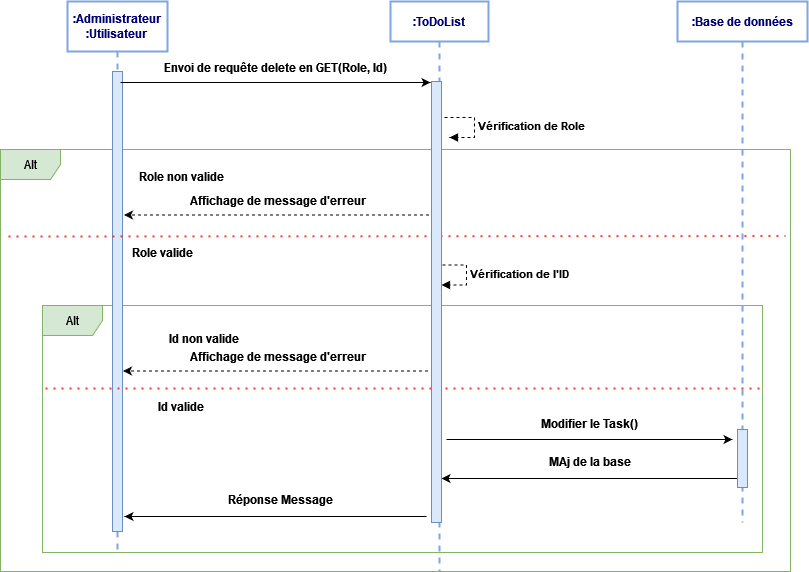

The diagram above was exported from draw.io. Its source (the exported page's mxGraphModel, read from the mxfile embedded in the PNG):
<mxGraphModel dx="782" dy="393" grid="1" gridSize="10" guides="1" tooltips="1" connect="1" arrows="1" fold="1" page="1" pageScale="1" pageWidth="827" pageHeight="1169" math="0" shadow="0">
  <root>
    <mxCell id="0" />
    <mxCell id="1" parent="0" />
    <mxCell id="mFIRrGL2iGbH63Qt_CXy-1" value="Alt" style="shape=umlFrame;whiteSpace=wrap;html=1;fillColor=#d5e8d4;strokeColor=#82b366;" vertex="1" parent="1">
      <mxGeometry x="114" y="384" width="720" height="247" as="geometry" />
    </mxCell>
    <mxCell id="mFIRrGL2iGbH63Qt_CXy-2" value=":ToDoList" style="shape=umlLifeline;perimeter=lifelinePerimeter;whiteSpace=wrap;html=1;container=1;collapsible=0;recursiveResize=0;outlineConnect=0;strokeColor=#7EA6E0;strokeWidth=2;gradientColor=none;fontColor=#000075;align=center;fontStyle=1" vertex="1" parent="1">
      <mxGeometry x="462" y="80" width="98" height="570" as="geometry" />
    </mxCell>
    <mxCell id="mFIRrGL2iGbH63Qt_CXy-3" value="Alt" style="shape=umlFrame;whiteSpace=wrap;html=1;fillColor=#d5e8d4;strokeColor=#82b366;" vertex="1" parent="mFIRrGL2iGbH63Qt_CXy-2">
      <mxGeometry x="-390" y="148" width="790" height="422" as="geometry" />
    </mxCell>
    <mxCell id="mFIRrGL2iGbH63Qt_CXy-4" value="Role valide" style="text;html=1;strokeColor=none;fillColor=none;align=center;verticalAlign=middle;whiteSpace=wrap;rounded=0;fontStyle=1" vertex="1" parent="mFIRrGL2iGbH63Qt_CXy-2">
      <mxGeometry x="-285" y="241" width="115" height="20" as="geometry" />
    </mxCell>
    <mxCell id="mFIRrGL2iGbH63Qt_CXy-5" value="Vérification de l'ID" style="edgeStyle=orthogonalEdgeStyle;html=1;align=left;spacingLeft=2;endArrow=block;rounded=0;entryX=1;entryY=0;dashed=1;fontStyle=1" edge="1" parent="mFIRrGL2iGbH63Qt_CXy-2">
      <mxGeometry relative="1" as="geometry">
        <mxPoint x="46" y="263.5" as="sourcePoint" />
        <Array as="points">
          <mxPoint x="76" y="263.5" />
        </Array>
        <mxPoint x="51" y="283.5" as="targetPoint" />
      </mxGeometry>
    </mxCell>
    <mxCell id="mFIRrGL2iGbH63Qt_CXy-6" style="edgeStyle=orthogonalEdgeStyle;rounded=0;orthogonalLoop=1;jettySize=auto;html=1;strokeColor=#000000;strokeWidth=1;" edge="1" parent="mFIRrGL2iGbH63Qt_CXy-2">
      <mxGeometry relative="1" as="geometry">
        <mxPoint x="342" y="438" as="targetPoint" />
        <Array as="points">
          <mxPoint x="336" y="438" />
        </Array>
        <mxPoint x="56" y="438" as="sourcePoint" />
      </mxGeometry>
    </mxCell>
    <mxCell id="mFIRrGL2iGbH63Qt_CXy-7" value="&lt;div&gt;Modifier le Task()&lt;br&gt;&lt;/div&gt;" style="text;html=1;strokeColor=none;fillColor=none;align=center;verticalAlign=middle;whiteSpace=wrap;rounded=0;fontStyle=1" vertex="1" parent="mFIRrGL2iGbH63Qt_CXy-2">
      <mxGeometry x="65" y="412" width="270" height="20" as="geometry" />
    </mxCell>
    <mxCell id="mFIRrGL2iGbH63Qt_CXy-8" value="MAj de la base" style="text;html=1;strokeColor=none;fillColor=none;align=center;verticalAlign=middle;whiteSpace=wrap;rounded=0;fontStyle=1" vertex="1" parent="mFIRrGL2iGbH63Qt_CXy-2">
      <mxGeometry x="65" y="450" width="270" height="20" as="geometry" />
    </mxCell>
    <mxCell id="mFIRrGL2iGbH63Qt_CXy-9" style="edgeStyle=orthogonalEdgeStyle;rounded=0;orthogonalLoop=1;jettySize=auto;html=1;strokeColor=#000000;strokeWidth=1;" edge="1" parent="mFIRrGL2iGbH63Qt_CXy-2">
      <mxGeometry relative="1" as="geometry">
        <mxPoint x="51" y="477" as="targetPoint" />
        <Array as="points">
          <mxPoint x="81" y="477" />
          <mxPoint x="81" y="477" />
        </Array>
        <mxPoint x="353" y="477" as="sourcePoint" />
      </mxGeometry>
    </mxCell>
    <mxCell id="mFIRrGL2iGbH63Qt_CXy-10" style="edgeStyle=orthogonalEdgeStyle;rounded=0;orthogonalLoop=1;jettySize=auto;html=1;strokeColor=#000000;strokeWidth=1;" edge="1" parent="mFIRrGL2iGbH63Qt_CXy-2">
      <mxGeometry relative="1" as="geometry">
        <mxPoint x="-266" y="515" as="targetPoint" />
        <Array as="points">
          <mxPoint x="-236" y="515" />
          <mxPoint x="-236" y="515" />
        </Array>
        <mxPoint x="36" y="515" as="sourcePoint" />
      </mxGeometry>
    </mxCell>
    <mxCell id="mFIRrGL2iGbH63Qt_CXy-11" value="Réponse Message " style="text;html=1;strokeColor=none;fillColor=none;align=center;verticalAlign=middle;whiteSpace=wrap;rounded=0;fontStyle=1" vertex="1" parent="mFIRrGL2iGbH63Qt_CXy-2">
      <mxGeometry x="-245" y="488" width="270" height="20" as="geometry" />
    </mxCell>
    <mxCell id="mFIRrGL2iGbH63Qt_CXy-12" value="&lt;div&gt;:Administrateur &lt;br&gt;&lt;/div&gt;&lt;div&gt;:Utilisateur&lt;br&gt;&lt;/div&gt;" style="shape=umlLifeline;perimeter=lifelinePerimeter;whiteSpace=wrap;html=1;container=1;collapsible=0;recursiveResize=0;outlineConnect=0;strokeColor=#7EA6E0;strokeWidth=2;gradientColor=none;fontColor=#000075;align=center;fontStyle=1;size=50;" vertex="1" parent="1">
      <mxGeometry x="139" y="80" width="100" height="551" as="geometry" />
    </mxCell>
    <mxCell id="mFIRrGL2iGbH63Qt_CXy-13" value="" style="html=1;points=[];perimeter=orthogonalPerimeter;fillColor=#dae8fc;strokeColor=#6c8ebf;" vertex="1" parent="mFIRrGL2iGbH63Qt_CXy-12">
      <mxGeometry x="45" y="70" width="10" height="460" as="geometry" />
    </mxCell>
    <mxCell id="mFIRrGL2iGbH63Qt_CXy-14" value=":Base de données" style="shape=umlLifeline;perimeter=lifelinePerimeter;whiteSpace=wrap;html=1;container=1;collapsible=0;recursiveResize=0;outlineConnect=0;strokeColor=#7EA6E0;strokeWidth=2;gradientColor=none;fontColor=#000075;align=center;fontStyle=1" vertex="1" parent="1">
      <mxGeometry x="749" y="80" width="130" height="521" as="geometry" />
    </mxCell>
    <mxCell id="mFIRrGL2iGbH63Qt_CXy-15" value="" style="html=1;points=[];perimeter=orthogonalPerimeter;fillColor=#dae8fc;strokeColor=#6c8ebf;" vertex="1" parent="mFIRrGL2iGbH63Qt_CXy-14">
      <mxGeometry x="60" y="428" width="10" height="58" as="geometry" />
    </mxCell>
    <mxCell id="mFIRrGL2iGbH63Qt_CXy-16" value="&lt;div&gt;Envoi de requête delete en GET(Role, Id)&lt;br&gt;&lt;/div&gt;" style="text;html=1;strokeColor=none;fillColor=none;align=center;verticalAlign=middle;whiteSpace=wrap;rounded=0;fontStyle=1" vertex="1" parent="1">
      <mxGeometry x="213" y="136" width="270" height="20" as="geometry" />
    </mxCell>
    <mxCell id="mFIRrGL2iGbH63Qt_CXy-17" style="edgeStyle=orthogonalEdgeStyle;rounded=0;orthogonalLoop=1;jettySize=auto;html=1;strokeColor=#000000;strokeWidth=1;" edge="1" parent="1">
      <mxGeometry relative="1" as="geometry">
        <mxPoint x="502" y="161" as="targetPoint" />
        <Array as="points">
          <mxPoint x="502" y="161" />
        </Array>
        <mxPoint x="192" y="161" as="sourcePoint" />
      </mxGeometry>
    </mxCell>
    <mxCell id="mFIRrGL2iGbH63Qt_CXy-18" value="Role non valide" style="text;html=1;strokeColor=none;fillColor=none;align=center;verticalAlign=middle;whiteSpace=wrap;rounded=0;fontStyle=1" vertex="1" parent="1">
      <mxGeometry x="183" y="245" width="140" height="20" as="geometry" />
    </mxCell>
    <mxCell id="mFIRrGL2iGbH63Qt_CXy-19" style="edgeStyle=orthogonalEdgeStyle;rounded=0;orthogonalLoop=1;jettySize=auto;html=1;dashed=1;strokeColor=#000000;strokeWidth=1;" edge="1" parent="1">
      <mxGeometry relative="1" as="geometry">
        <mxPoint x="500.5" y="293.5" as="sourcePoint" />
        <mxPoint x="195.5" y="293.5" as="targetPoint" />
        <Array as="points">
          <mxPoint x="431.5" y="293.5" />
          <mxPoint x="431.5" y="293.5" />
        </Array>
      </mxGeometry>
    </mxCell>
    <mxCell id="mFIRrGL2iGbH63Qt_CXy-20" value="Affichage de message d'erreur" style="text;html=1;strokeColor=none;fillColor=none;align=center;verticalAlign=middle;whiteSpace=wrap;rounded=0;fontStyle=1" vertex="1" parent="1">
      <mxGeometry x="218" y="269" width="264" height="20" as="geometry" />
    </mxCell>
    <mxCell id="mFIRrGL2iGbH63Qt_CXy-21" value="" style="endArrow=none;dashed=1;html=1;dashPattern=1 3;strokeWidth=2;entryX=0.995;entryY=0.171;entryDx=0;entryDy=0;entryPerimeter=0;fillColor=#d5e8d4;strokeColor=#FF3333;" edge="1" parent="1">
      <mxGeometry width="50" height="50" relative="1" as="geometry">
        <mxPoint x="80" y="315" as="sourcePoint" />
        <mxPoint x="857.05" y="314.519" as="targetPoint" />
        <Array as="points" />
      </mxGeometry>
    </mxCell>
    <mxCell id="mFIRrGL2iGbH63Qt_CXy-22" value="Vérification de Role" style="edgeStyle=orthogonalEdgeStyle;html=1;align=left;spacingLeft=2;endArrow=block;rounded=0;entryX=1;entryY=0;dashed=1;fontStyle=1" edge="1" parent="1">
      <mxGeometry relative="1" as="geometry">
        <mxPoint x="516" y="196" as="sourcePoint" />
        <Array as="points">
          <mxPoint x="546" y="196" />
        </Array>
        <mxPoint x="521" y="216" as="targetPoint" />
      </mxGeometry>
    </mxCell>
    <mxCell id="mFIRrGL2iGbH63Qt_CXy-23" value="Id valide" style="text;html=1;strokeColor=none;fillColor=none;align=center;verticalAlign=middle;whiteSpace=wrap;rounded=0;fontStyle=1" vertex="1" parent="1">
      <mxGeometry x="196" y="475" width="113" height="20" as="geometry" />
    </mxCell>
    <mxCell id="mFIRrGL2iGbH63Qt_CXy-24" style="edgeStyle=orthogonalEdgeStyle;rounded=0;orthogonalLoop=1;jettySize=auto;html=1;dashed=1;strokeColor=#000000;strokeWidth=1;" edge="1" parent="1">
      <mxGeometry relative="1" as="geometry">
        <mxPoint x="499.5" y="449.5" as="sourcePoint" />
        <mxPoint x="194.5" y="449.5" as="targetPoint" />
        <Array as="points">
          <mxPoint x="430.5" y="449.5" />
          <mxPoint x="430.5" y="449.5" />
        </Array>
      </mxGeometry>
    </mxCell>
    <mxCell id="mFIRrGL2iGbH63Qt_CXy-25" value="Affichage de message d'erreur" style="text;html=1;strokeColor=none;fillColor=none;align=center;verticalAlign=middle;whiteSpace=wrap;rounded=0;fontStyle=1" vertex="1" parent="1">
      <mxGeometry x="218" y="425" width="264" height="20" as="geometry" />
    </mxCell>
    <mxCell id="mFIRrGL2iGbH63Qt_CXy-26" value="" style="endArrow=none;dashed=1;html=1;dashPattern=1 3;strokeWidth=2;fillColor=#d5e8d4;strokeColor=#FF3333;exitX=0.003;exitY=0.303;exitDx=0;exitDy=0;exitPerimeter=0;" edge="1" parent="1">
      <mxGeometry width="50" height="50" relative="1" as="geometry">
        <mxPoint x="116.99700000000007" y="467.00299999999993" as="sourcePoint" />
        <mxPoint x="832" y="467" as="targetPoint" />
        <Array as="points" />
      </mxGeometry>
    </mxCell>
    <mxCell id="mFIRrGL2iGbH63Qt_CXy-27" value="Id non valide" style="text;html=1;strokeColor=none;fillColor=none;align=center;verticalAlign=middle;whiteSpace=wrap;rounded=0;fontStyle=1" vertex="1" parent="1">
      <mxGeometry x="206" y="407" width="140" height="20" as="geometry" />
    </mxCell>
    <mxCell id="mFIRrGL2iGbH63Qt_CXy-28" value="" style="html=1;points=[];perimeter=orthogonalPerimeter;fillColor=#dae8fc;strokeColor=#6c8ebf;" vertex="1" parent="1">
      <mxGeometry x="503" y="160" width="10" height="441" as="geometry" />
    </mxCell>
  </root>
</mxGraphModel>